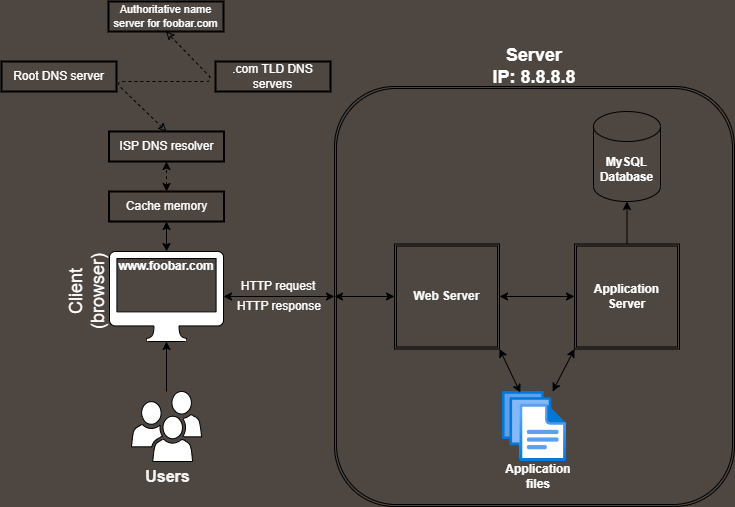

The diagram above was exported from draw.io. Its source (the exported page's mxGraphModel, read from the mxfile embedded in the PNG):
<mxGraphModel dx="693" dy="530" grid="0" gridSize="10" guides="1" tooltips="1" connect="1" arrows="1" fold="1" page="1" pageScale="1" pageWidth="850" pageHeight="1100" background="#4D4641" math="0" shadow="0">
  <root>
    <mxCell id="0" />
    <mxCell id="1" parent="0" />
    <mxCell id="4" value="" style="edgeStyle=none;html=1;" edge="1" parent="1" source="2" target="3">
      <mxGeometry relative="1" as="geometry" />
    </mxCell>
    <mxCell id="2" value="" style="sketch=0;pointerEvents=1;shadow=0;dashed=0;html=1;labelPosition=center;verticalLabelPosition=bottom;verticalAlign=top;outlineConnect=0;align=center;shape=mxgraph.office.users.users;fillColor=#FFFFFF;" vertex="1" parent="1">
      <mxGeometry x="157" y="770" width="70" height="70" as="geometry" />
    </mxCell>
    <mxCell id="3" value="" style="sketch=0;pointerEvents=1;shadow=0;dashed=0;html=1;labelPosition=center;verticalLabelPosition=bottom;verticalAlign=top;outlineConnect=0;align=center;shape=mxgraph.office.devices.mac_client;movable=1;resizable=1;rotatable=1;deletable=1;editable=1;connectable=1;fillColor=#FFFFFF;" vertex="1" parent="1">
      <mxGeometry x="135" y="630" width="114" height="90" as="geometry" />
    </mxCell>
    <mxCell id="6" value="www.foobar.com&lt;br&gt;" style="text;align=center;html=1;verticalAlign=middle;whiteSpace=wrap;rounded=0;fontStyle=1;fontColor=#FFFFFF;movable=1;resizable=1;rotatable=1;deletable=1;editable=1;connectable=1;" vertex="1" parent="1">
      <mxGeometry x="142" y="630" width="100" height="30" as="geometry" />
    </mxCell>
    <mxCell id="16" value="" style="shape=ext;double=1;rounded=1;whiteSpace=wrap;html=1;fontFamily=Helvetica;fontSize=12;fontColor=#3399FF;align=center;strokeColor=default;fillColor=none;" vertex="1" parent="1">
      <mxGeometry x="360" y="465" width="400" height="420" as="geometry" />
    </mxCell>
    <mxCell id="22" value="Web Server" style="shape=ext;double=1;whiteSpace=wrap;html=1;aspect=fixed;fontColor=#f7fafc;fontStyle=1;fillColor=none;" vertex="1" parent="1">
      <mxGeometry x="420" y="622.5" width="105" height="105" as="geometry" />
    </mxCell>
    <mxCell id="29" value="" style="endArrow=classic;startArrow=classic;html=1;fontColor=#3399FF;exitX=0.5;exitY=0;exitDx=0;exitDy=0;entryX=0.5;entryY=1;entryDx=0;entryDy=0;" edge="1" parent="1" source="6" target="72">
      <mxGeometry width="50" height="50" relative="1" as="geometry">
        <mxPoint x="170" y="620" as="sourcePoint" />
        <mxPoint x="192" y="580" as="targetPoint" />
      </mxGeometry>
    </mxCell>
    <mxCell id="30" value="" style="endArrow=classic;startArrow=classic;html=1;fontColor=#3399FF;entryX=0;entryY=0.5;entryDx=0;entryDy=0;" edge="1" parent="1" source="3" target="16">
      <mxGeometry width="50" height="50" relative="1" as="geometry">
        <mxPoint x="320" y="710" as="sourcePoint" />
        <mxPoint x="340" y="670" as="targetPoint" />
      </mxGeometry>
    </mxCell>
    <mxCell id="43" value="" style="edgeStyle=none;html=1;fontColor=#3399FF;" edge="1" parent="1" source="32" target="38">
      <mxGeometry relative="1" as="geometry" />
    </mxCell>
    <mxCell id="32" value="Application Server" style="shape=ext;double=1;whiteSpace=wrap;html=1;aspect=fixed;fontColor=#FFFFFF;fontStyle=1;fillColor=none;" vertex="1" parent="1">
      <mxGeometry x="600" y="622.5" width="105" height="105" as="geometry" />
    </mxCell>
    <mxCell id="36" value="" style="aspect=fixed;html=1;points=[];align=center;image;fontSize=12;image=img/lib/azure2/general/Files.svg;fontColor=#3399FF;" vertex="1" parent="1">
      <mxGeometry x="528" y="770" width="64" height="70" as="geometry" />
    </mxCell>
    <mxCell id="38" value="&lt;p style=&quot;line-height: 120%;&quot;&gt;MySQL&lt;br&gt;Database&lt;br&gt;&lt;/p&gt;" style="shape=cylinder3;whiteSpace=wrap;html=1;boundedLbl=1;backgroundOutline=1;size=15;fontColor=#FFFFFF;fontStyle=1;verticalAlign=middle;fillColor=none;" vertex="1" parent="1">
      <mxGeometry x="619" y="490" width="67" height="90" as="geometry" />
    </mxCell>
    <mxCell id="39" value="" style="endArrow=classic;startArrow=classic;html=1;fontColor=#3399FF;exitX=0;exitY=0.5;exitDx=0;exitDy=0;entryX=0;entryY=0.5;entryDx=0;entryDy=0;" edge="1" parent="1" source="16" target="22">
      <mxGeometry width="50" height="50" relative="1" as="geometry">
        <mxPoint x="370" y="690" as="sourcePoint" />
        <mxPoint x="420" y="640" as="targetPoint" />
      </mxGeometry>
    </mxCell>
    <mxCell id="40" value="" style="endArrow=classic;startArrow=classic;html=1;fontColor=#3399FF;exitX=0;exitY=0.5;exitDx=0;exitDy=0;entryX=1;entryY=0.5;entryDx=0;entryDy=0;" edge="1" parent="1" source="32" target="22">
      <mxGeometry width="50" height="50" relative="1" as="geometry">
        <mxPoint x="370" y="685" as="sourcePoint" />
        <mxPoint x="430" y="685" as="targetPoint" />
      </mxGeometry>
    </mxCell>
    <mxCell id="41" value="" style="endArrow=classic;startArrow=classic;html=1;fontColor=#3399FF;entryX=1;entryY=1;entryDx=0;entryDy=0;exitX=0.278;exitY=0.017;exitDx=0;exitDy=0;exitPerimeter=0;" edge="1" parent="1" source="36" target="22">
      <mxGeometry width="50" height="50" relative="1" as="geometry">
        <mxPoint x="380" y="695" as="sourcePoint" />
        <mxPoint x="440" y="695" as="targetPoint" />
      </mxGeometry>
    </mxCell>
    <mxCell id="42" value="" style="endArrow=classic;startArrow=classic;html=1;fontColor=#3399FF;entryX=0;entryY=1;entryDx=0;entryDy=0;" edge="1" parent="1" source="36" target="32">
      <mxGeometry width="50" height="50" relative="1" as="geometry">
        <mxPoint x="390" y="705" as="sourcePoint" />
        <mxPoint x="450" y="705" as="targetPoint" />
      </mxGeometry>
    </mxCell>
    <mxCell id="44" value="Application files" style="text;strokeColor=none;align=center;fillColor=none;html=1;verticalAlign=middle;whiteSpace=wrap;rounded=0;fontColor=#FFFFFF;fontStyle=1" vertex="1" parent="1">
      <mxGeometry x="528" y="840" width="72" height="30" as="geometry" />
    </mxCell>
    <mxCell id="45" value="Users" style="text;strokeColor=none;align=center;fillColor=none;html=1;verticalAlign=middle;whiteSpace=wrap;rounded=0;fontColor=#f2f2f2;fontStyle=1;fontSize=16;" vertex="1" parent="1">
      <mxGeometry x="157" y="840" width="73" height="30" as="geometry" />
    </mxCell>
    <mxCell id="46" value="Server&lt;br style=&quot;font-size: 18px;&quot;&gt;IP: 8.8.8.8" style="text;strokeColor=none;align=center;fillColor=none;html=1;verticalAlign=middle;whiteSpace=wrap;rounded=0;fontSize=18;fontColor=#FFFFFF;fontStyle=1" vertex="1" parent="1">
      <mxGeometry x="495" y="430" width="130" height="30" as="geometry" />
    </mxCell>
    <mxCell id="47" value="Client (browser)" style="text;strokeColor=none;align=center;fillColor=none;html=1;verticalAlign=middle;whiteSpace=wrap;rounded=0;fontSize=18;fontColor=#FFFFFF;direction=north;horizontal=0;" vertex="1" parent="1">
      <mxGeometry x="90" y="612.5" width="45" height="115" as="geometry" />
    </mxCell>
    <mxCell id="48" value="HTTP request" style="text;strokeColor=none;align=center;fillColor=none;html=1;verticalAlign=middle;whiteSpace=wrap;rounded=0;fontSize=12;fontColor=#FFFFFF;movable=1;resizable=1;rotatable=1;deletable=1;editable=1;connectable=1;" vertex="1" parent="1">
      <mxGeometry x="249" y="650" width="110" height="30" as="geometry" />
    </mxCell>
    <mxCell id="51" value="HTTP response" style="text;strokeColor=none;align=center;fillColor=none;html=1;verticalAlign=middle;whiteSpace=wrap;rounded=0;fontSize=12;fontColor=#FFFFFF;movable=1;resizable=1;rotatable=1;deletable=1;editable=1;connectable=1;" vertex="1" parent="1">
      <mxGeometry x="250" y="670" width="110" height="30" as="geometry" />
    </mxCell>
    <mxCell id="62" value="ISP DNS resolver" style="whiteSpace=wrap;html=1;fontSize=12;fontColor=#FFFFFF;glass=0;shadow=0;dashPattern=13;dashed=1;strokeWidth=2;fillColor=none;" vertex="1" parent="1">
      <mxGeometry x="134.5" y="510" width="115" height="30" as="geometry" />
    </mxCell>
    <mxCell id="65" value="Root DNS server" style="whiteSpace=wrap;html=1;fontSize=12;fontColor=#FFFFFF;glass=0;shadow=0;dashPattern=13;dashed=1;strokeWidth=2;fillColor=none;" vertex="1" parent="1">
      <mxGeometry x="27" y="440" width="115" height="30" as="geometry" />
    </mxCell>
    <mxCell id="66" value=".com TLD DNS servers" style="whiteSpace=wrap;html=1;fontSize=12;fontColor=#FFFFFF;glass=0;shadow=0;dashPattern=13;dashed=1;strokeWidth=2;fillColor=none;" vertex="1" parent="1">
      <mxGeometry x="241" y="440" width="115" height="30" as="geometry" />
    </mxCell>
    <mxCell id="81" value="" style="edgeStyle=none;rounded=1;html=1;dashed=1;strokeWidth=1;fontSize=11;fontColor=#FFFFFF;startArrow=classic;startFill=0;endArrow=classic;endFill=0;exitX=0.5;exitY=0;exitDx=0;exitDy=0;entryX=0.5;entryY=1;entryDx=0;entryDy=0;flowAnimation=1;" edge="1" parent="1" source="62" target="67">
      <mxGeometry relative="1" as="geometry">
        <mxPoint x="190" y="450" as="targetPoint" />
        <Array as="points">
          <mxPoint x="140" y="460" />
          <mxPoint x="240" y="460" />
        </Array>
      </mxGeometry>
    </mxCell>
    <mxCell id="67" value="Authoritative name server for foobar.com" style="whiteSpace=wrap;html=1;fontSize=11;fontColor=#FFFFFF;glass=0;shadow=0;dashPattern=13;dashed=1;strokeWidth=2;fillColor=none;" vertex="1" parent="1">
      <mxGeometry x="134" y="380" width="115" height="30" as="geometry" />
    </mxCell>
    <mxCell id="72" value="Cache memory" style="whiteSpace=wrap;html=1;fontSize=12;fontColor=#FFFFFF;glass=0;shadow=0;dashPattern=13;dashed=1;strokeWidth=2;fillColor=none;" vertex="1" parent="1">
      <mxGeometry x="134.5" y="570" width="115" height="30" as="geometry" />
    </mxCell>
    <mxCell id="76" value="" style="endArrow=classic;startArrow=classic;html=1;rounded=1;dashed=1;strokeWidth=1;fontSize=11;fontColor=#FFFFFF;exitX=0.5;exitY=0;exitDx=0;exitDy=0;entryX=0.5;entryY=1;entryDx=0;entryDy=0;" edge="1" parent="1" source="72" target="62">
      <mxGeometry width="50" height="50" relative="1" as="geometry">
        <mxPoint x="220" y="540" as="sourcePoint" />
        <mxPoint x="270" y="490" as="targetPoint" />
      </mxGeometry>
    </mxCell>
  </root>
</mxGraphModel>